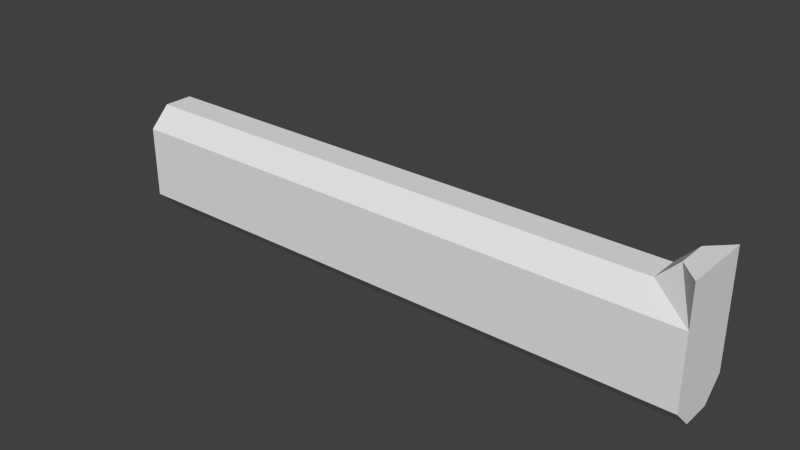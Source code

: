 # Source: pool_L.blend  (saved by Blender 2.76.0; exported with 4.5.12 LTS)
import bpy
from mathutils import Matrix  # noqa: F401  (used for matrix-valued properties, if any)

bpy.ops.wm.read_factory_settings(use_empty=True)
scene = bpy.context.scene
scene.name = 'Scene'

# ---- collections
col_collection_1 = bpy.data.collections.new('Collection 1'); scene.collection.children.link(col_collection_1)

# ---- materials (node trees are filled in below, after node groups)
mat_glass = bpy.data.materials.new('glass')
mat_glass.alpha_threshold = 0.0
mat_glass.use_transparent_shadow = False
mat_glass.roughness = 0.5
mat_glass.line_color = (0.0, 0.0, 0.0, 1.0)

# ---- material node trees

# ---- world
world_world = bpy.data.worlds.new('World'); scene.world = world_world
world_world.color = (0.05088, 0.05088, 0.05088)
world_world.use_sun_shadow = False
world_world.sun_shadow_jitter_overblur = 0.0
world_world.cycles.sampling_method = 'MANUAL'
world_world.cycles.sample_map_resolution = 256

# ---- meshes
me_cube = bpy.data.meshes.new('Cube')
me_cube.from_pydata([(0.8744, 0.1996, -0.247), (1.105, 0.1996, -0.247), (1.105, 0.08431, -0.3623), (0.8744, 0.08431, -0.3623), (0.8744, -0.1996, -0.247), (0.8744, -0.08431, -0.3623), (1.105, -0.08431, -0.3623), (1.105, -0.1996, -0.247), (0.8744, 0.1996, 0.1623), (0.8744, 0.08431, 0.2776), (0.9897, 0.08431, 0.3929), (1.105, 0.1996, 0.3929), (1.105, 0.1996, 0.1623), (0.8744, -0.1996, 0.1623), (1.105, -0.1996, 0.1623), (1.105, -0.1996, 0.3929), (0.9897, -0.08431, 0.3929), (0.8744, -0.08431, 0.2776), (-2.227, 0.1996, -0.247), (-2.227, -0.08431, -0.3623), (-2.227, 0.08431, 0.2776), (-2.227, -0.1996, 0.1623), (-2.227, 0.08431, -0.3623), (-2.227, -0.1996, -0.247), (-2.227, 0.1996, 0.1623), (-2.227, -0.08431, 0.2776)], [], [(0, 1, 2, 3), (4, 5, 6, 7), (8, 9, 10, 11, 12), (13, 14, 15, 16, 17), (21, 25, 20, 24, 18, 22, 19, 23), (1, 12, 11, 15, 14, 7, 6, 2), (10, 16, 15, 11), (9, 17, 16, 10), (13, 4, 7, 14), (0, 8, 12, 1), (2, 6, 5, 3), (4, 13, 21, 23), (9, 20, 25, 17), (8, 0, 18, 24), (3, 5, 19, 22), (3, 22, 18, 0), (4, 23, 19, 5), (8, 24, 20, 9), (17, 25, 21, 13)])
me_cube.materials.append(mat_glass)
me_cube.use_remesh_preserve_volume = False
me_cube.use_remesh_preserve_attributes = False
me_cube.use_mirror_vertex_groups = False
me_cube.update()

# ---- objects
ob_cube = bpy.data.objects.new('Cube', me_cube)

# ---- transforms, parenting, visibility, modifiers, constraints
ob_cube.location = (0.0, 0.0, 0.0)
ob_cube.lock_rotations_4d = False
ob_cube.empty_display_type = 'ARROWS'
ob_cube.lineart.crease_threshold = 0.0

# ---- collection membership
col_collection_1.objects.link(ob_cube)

# ---- scene / render settings (as saved in the file)
scene.frame_start = 1; scene.frame_end = 250; scene.frame_set(1)
scene.render.engine = 'BLENDER_EEVEE_NEXT'
scene.render.resolution_percentage = 50
scene.render.dither_intensity = 0.0
scene.cycles.use_denoising = False
scene.cycles.samples = 10
scene.cycles.sampling_pattern = 'TABULATED_SOBOL'
scene.cycles.light_sampling_threshold = 0.0
scene.cycles.use_adaptive_sampling = False
scene.cycles.use_light_tree = False
scene.cycles.blur_glossy = 0.0
scene.cycles.pixel_filter_type = 'GAUSSIAN'
scene.cycles.sample_clamp_indirect = 0.0
scene.view_settings.view_transform = 'Standard'
bpy.context.view_layer.update()

# ---- added for rendering (the .blend has no active camera and no usable light): camera, sun
cam_auto = bpy.data.cameras.new('AutoCamera')
cam_auto.lens = 50.0
cam_auto.sensor_width = 36.0
cam_auto.clip_end = 1000.0
ob_auto_camera = bpy.data.objects.new('AutoCamera', cam_auto)
scene.collection.objects.link(ob_auto_camera)
ob_auto_camera.location = (2.6214, -3.81875, 2.56113)
ob_auto_camera.rotation_euler = (1.09748, -7.21219e-08, 0.694738)
scene.camera = ob_auto_camera
light_auto_sun = bpy.data.lights.new('AutoSun', 'SUN')
light_auto_sun.energy = 3.0
light_auto_sun.angle = 0.0523599
ob_auto_sun = bpy.data.objects.new('AutoSun', light_auto_sun)
scene.collection.objects.link(ob_auto_sun)
ob_auto_sun.rotation_euler = (0.872665, 0.174533, 0.523599)
bpy.context.view_layer.update()

